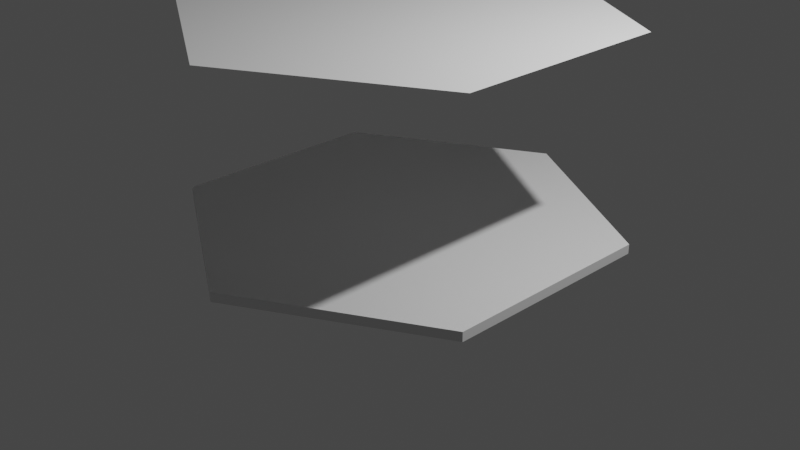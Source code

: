# Source: BasePreSculpt.blend  (saved by Blender 2.82.7; exported with 4.5.12 LTS)
import bpy
from mathutils import Matrix  # noqa: F401  (used for matrix-valued properties, if any)

bpy.ops.wm.read_factory_settings(use_empty=True)
scene = bpy.context.scene
scene.name = 'Scene'

# ---- collections
col_collection = bpy.data.collections.new('Collection'); scene.collection.children.link(col_collection)

# ---- world
world_world = bpy.data.worlds.new('World'); scene.world = world_world
world_world.use_nodes = True; world_world.node_tree.nodes.clear()
_N = world_world.node_tree.nodes; _L = world_world.node_tree.links
n0 = _N.new('ShaderNodeOutputWorld'); n0.name = 'World Output'; n0.location = (300, 300)
n1 = _N.new('ShaderNodeBackground'); n1.name = 'Background'; n1.location = (10, 300)
n1.inputs[0].default_value = (0.05088, 0.05088, 0.05088, 1.0)
_L.new(n1.outputs[0], n0.inputs[0])
n0.is_active_output = True
world_world.color = (0.05088, 0.05088, 0.05088)
world_world.use_sun_shadow = False
world_world.sun_shadow_jitter_overblur = 0.0

# ---- cameras
cam_camera = bpy.data.cameras.new('Camera')
cam_camera.clip_end = 100.0
cam_camera.ortho_scale = 7.314

# ---- lights
light_light = bpy.data.lights.new('Light', 'POINT')
light_light.transmission_factor = 0.0
light_light.energy = 1000.0
light_light.shadow_soft_size = 0.1
light_light.shadow_maximum_resolution = 0.006
light_light.use_absolute_resolution = True

# ---- meshes
me_cylinder = bpy.data.meshes.new('Cylinder')
me_cylinder.from_pydata([(0.0, 2.3, -0.05), (0.0, 2.3, 0.05), (1.992, 1.15, -0.05), (1.992, 1.15, 0.05), (1.992, -1.15, -0.05), (1.992, -1.15, 0.05), (-2.011e-07, -2.3, -0.05), (-2.011e-07, -2.3, 0.05), (-1.992, -1.15, -0.05), (-1.992, -1.15, 0.05), (-1.992, 1.15, -0.05), (-1.992, 1.15, 0.05)], [], [(0, 1, 3, 2), (2, 3, 5, 4), (4, 5, 7, 6), (6, 7, 9, 8), (3, 1, 11, 9, 7, 5), (8, 9, 11, 10), (10, 11, 1, 0), (0, 2, 4, 6, 8, 10)])
_uv = me_cylinder.uv_layers.new(name='UVMap')
_uv.uv.foreach_set('vector', [1.0, 0.5, 1.0, 1.0, 0.8333, 1.0, 0.8333, 0.5, 0.8333, 0.5, 0.8333, 1.0, 0.6667, 1.0, 0.6667, 0.5, 0.6667, 0.5, 0.6667, 1.0, 0.5, 1.0, 0.5, 0.5, 0.5, 0.5, 0.5, 1.0, 0.3333, 1.0, 0.3333, 0.5, 0.4578, 0.37, 0.25, 0.49, 0.04215, 0.37, 0.04215, 0.13, 0.25, 0.01, 0.4578, 0.13, 0.3333, 0.5, 0.3333, 1.0, 0.1667, 1.0, 0.1667, 0.5, 0.1667, 0.5, 0.1667, 1.0, -8.941e-08, 1.0, -8.941e-08, 0.5, 0.75, 0.49, 0.9578, 0.37, 0.9578, 0.13, 0.75, 0.01, 0.5422, 0.13, 0.5422, 0.37])
me_cylinder.use_remesh_fix_poles = True
me_cylinder.use_remesh_preserve_attributes = False
me_cylinder.use_mirror_vertex_groups = False
me_cylinder.update()
me_cylinder_001 = bpy.data.meshes.new('Cylinder.001')
me_cylinder_001.from_pydata([(0.0, 2.3, 0.05), (1.992, 1.15, 0.05), (1.992, -1.15, 0.05), (-2.011e-07, -2.3, 0.05), (-1.992, -1.15, 0.05), (-1.992, 1.15, 0.05)], [], [(1, 0, 5, 4, 3, 2)])
_uv = me_cylinder_001.uv_layers.new(name='UVMap')
_uv.uv.foreach_set('vector', [0.4578, 0.37, 0.25, 0.49, 0.04215, 0.37, 0.04215, 0.13, 0.25, 0.01, 0.4578, 0.13])
me_cylinder_001.use_remesh_fix_poles = True
me_cylinder_001.use_remesh_preserve_attributes = False
me_cylinder_001.use_mirror_vertex_groups = False
me_cylinder_001.update()

# ---- objects
ob_light = bpy.data.objects.new('Light', light_light)
ob_camera = bpy.data.objects.new('Camera', cam_camera)
ob_cylinder = bpy.data.objects.new('Cylinder', me_cylinder)
ob_cylinder_001 = bpy.data.objects.new('Cylinder.001', me_cylinder_001)

# ---- transforms, parenting, visibility, modifiers, constraints
ob_light.location = (4.076, 1.005, 5.904)
ob_light.rotation_euler = (0.6503, 0.05522, 1.866)
ob_light.lock_rotations_4d = False
ob_light.empty_display_type = 'ARROWS'
ob_light.color = (0.0, 0.0, 0.0, 0.0)
ob_light.lineart.crease_threshold = 0.0
ob_camera.location = (7.359, -6.926, 4.958)
ob_camera.rotation_euler = (1.109, 0.0, 0.8149)
ob_camera.lock_rotations_4d = False
ob_camera.empty_display_type = 'ARROWS'
ob_camera.color = (0.0, 0.0, 0.0, 0.0)
ob_camera.display_type = 'WIRE'
ob_camera.lineart.crease_threshold = 0.0
ob_cylinder.location = (0.0, 0.0, 0.0)
ob_cylinder.lineart.crease_threshold = 0.0
ob_cylinder_001.location = (0.0, 0.0, 2.092)
ob_cylinder_001.lineart.crease_threshold = 0.0

# ---- collection membership
col_collection.objects.link(ob_light)
col_collection.objects.link(ob_camera)
col_collection.objects.link(ob_cylinder)
col_collection.objects.link(ob_cylinder_001)

# ---- scene / render settings (as saved in the file)
scene.camera = ob_camera
scene.frame_start = 1; scene.frame_end = 250; scene.frame_set(1)
scene.render.engine = 'BLENDER_EEVEE_NEXT'
scene.cycles.use_denoising = False
scene.cycles.samples = 128
scene.cycles.sampling_pattern = 'TABULATED_SOBOL'
scene.cycles.use_adaptive_sampling = False
scene.cycles.use_light_tree = False
scene.view_settings.view_transform = 'Filmic'
bpy.context.view_layer.update()
